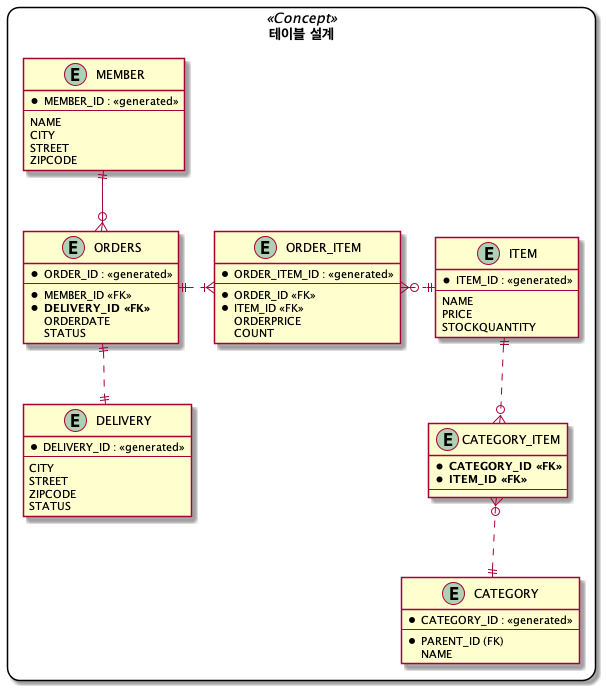

The diagram above was rendered by PlantUML. Its source (embedded in the PNG):
@startuml
skinparam rectangle {
    roundCorner<<Concept>> 25
}

rectangle " 테이블 설계 " <<Concept>> {

ENTITY MEMBER {
    * MEMBER_ID : <<generated>>
    --
    NAME
    CITY
    STREET
    ZIPCODE
}

ENTITY ORDERS {
    * ORDER_ID : <<generated>>
    --
    * MEMBER_ID <<FK>>
    * **DELIVERY_ID <<FK>>**
    ORDERDATE
    STATUS
}

ENTITY DELIVERY {
    * DELIVERY_ID : <<generated>>
    --
    CITY
    STREET
    ZIPCODE
    STATUS
}

ENTITY ORDER_ITEM {
    * ORDER_ITEM_ID : <<generated>>
    --
    * ORDER_ID <<FK>>
    * ITEM_ID <<FK>>
    ORDERPRICE
    COUNT
}

ENTITY ITEM {
    * ITEM_ID : <<generated>>
    --
    NAME
    PRICE
    STOCKQUANTITY
}

ENTITY CATEGORY {
    * CATEGORY_ID : <<generated>>
    --
    * PARENT_ID (FK)
    NAME
}

ENTITY CATEGORY_ITEM {
    * **CATEGORY_ID <<FK>>**
    * **ITEM_ID <<FK>>**
    --
}
}

MEMBER ||--o{ ORDERS
ORDERS ||..|| DELIVERY
ORDERS ||.|{ ORDER_ITEM
ORDER_ITEM }o.|| ITEM
ITEM ||..o{ CATEGORY_ITEM
CATEGORY_ITEM }o..|| CATEGORY

@enduml